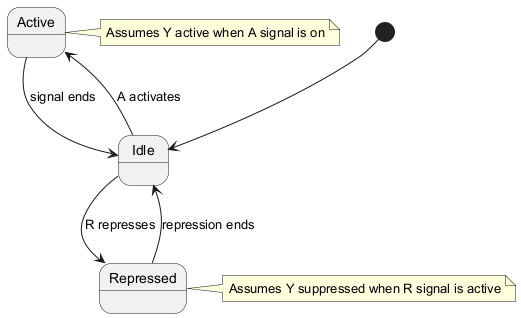

The diagram above was rendered by PlantUML. Its source (embedded in the PNG):
@startuml
[*] --> Idle

Idle --> Active : A activates
Idle --> Repressed : R represses

Active --> Idle : signal ends
Repressed --> Idle : repression ends

note right of Active
  Assumes Y active when A signal is on
end note

note right of Repressed
  Assumes Y suppressed when R signal is active
end note
@enduml